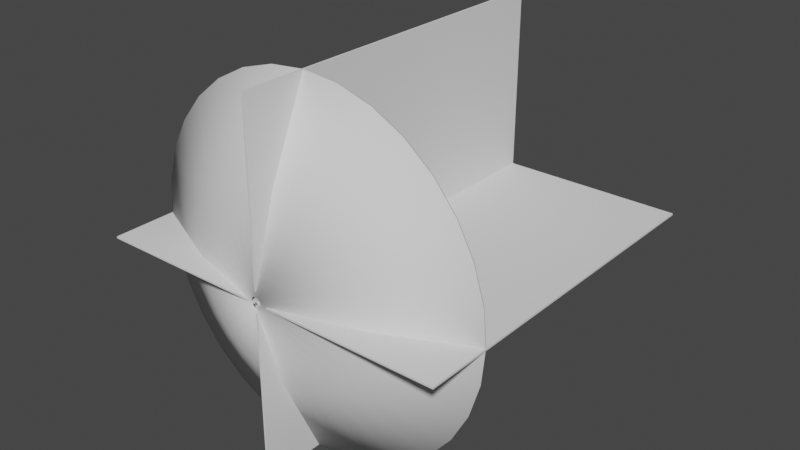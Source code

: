 # Source: muzzlePlanes.blend  (saved by Blender 2.93.21; exported with 4.5.12 LTS)
import bpy
from mathutils import Matrix  # noqa: F401  (used for matrix-valued properties, if any)

bpy.ops.wm.read_factory_settings(use_empty=True)
scene = bpy.context.scene
scene.name = 'Scene'

# ---- collections
col_collection = bpy.data.collections.new('Collection'); scene.collection.children.link(col_collection)

# ---- world
world_world = bpy.data.worlds.new('World'); scene.world = world_world
world_world.use_nodes = True; world_world.node_tree.nodes.clear()
_N = world_world.node_tree.nodes; _L = world_world.node_tree.links
n0 = _N.new('ShaderNodeOutputWorld'); n0.name = 'World Output'; n0.location = (300, 300)
n1 = _N.new('ShaderNodeBackground'); n1.name = 'Background'; n1.location = (10, 300)
n1.inputs[0].default_value = (0.05088, 0.05088, 0.05088, 1.0)
_L.new(n1.outputs[0], n0.inputs[0])
n0.is_active_output = True
world_world.color = (0.05088, 0.05088, 0.05088)
world_world.use_sun_shadow = False
world_world.sun_shadow_jitter_overblur = 0.0

# ---- meshes
me_circle = bpy.data.meshes.new('Circle')
me_circle.from_pydata([(0.0, 1.0, 0.1865), (-0.1951, 0.9808, 0.1865), (-0.3827, 0.9239, 0.1865), (-0.5556, 0.8315, 0.1865), (-0.7071, 0.7071, 0.1865), (-0.8315, 0.5556, 0.1865), (-0.9239, 0.3827, 0.1865), (-0.9808, 0.1951, 0.1865), (-1.0, -4.371e-08, 0.1865), (-0.9808, -0.1951, 0.1865), (-0.9239, -0.3827, 0.1865), (-0.8315, -0.5556, 0.1865), (-0.7071, -0.7071, 0.1865), (-0.5556, -0.8315, 0.1865), (-0.3827, -0.9239, 0.1865), (-0.1951, -0.9808, 0.1865), (8.742e-08, -1.0, 0.1865), (0.1951, -0.9808, 0.1865), (0.3827, -0.9239, 0.1865), (0.5556, -0.8315, 0.1865), (0.7071, -0.7071, 0.1865), (0.8315, -0.5556, 0.1865), (0.9239, -0.3827, 0.1865), (0.9808, -0.1951, 0.1865), (1.0, 1.192e-08, 0.1865), (0.9808, 0.1951, 0.1865), (0.9239, 0.3827, 0.1865), (0.8315, 0.5556, 0.1865), (0.7071, 0.7071, 0.1865), (0.5556, 0.8315, 0.1865), (0.3827, 0.9239, 0.1865), (0.1951, 0.9808, 0.1865), (-1.349e-08, 0.03413, -0.1744), (-0.006658, 0.03347, -0.1744), (-0.01306, 0.03153, -0.1744), (-0.01896, 0.02838, -0.1744), (-0.02413, 0.02413, -0.1744), (-0.02838, 0.01896, -0.1744), (-0.03153, 0.01306, -0.1744), (-0.03347, 0.006658, -0.1744), (-0.03413, -1.948e-08, -0.1744), (-0.03347, -0.006658, -0.1744), (-0.03153, -0.01306, -0.1744), (-0.02838, -0.01896, -0.1744), (-0.02413, -0.02413, -0.1744), (-0.01896, -0.02838, -0.1744), (-0.01306, -0.03153, -0.1744), (-0.006658, -0.03347, -0.1744), (-1.051e-08, -0.03413, -0.1744), (0.006658, -0.03347, -0.1744), (0.01306, -0.03153, -0.1744), (0.01896, -0.02838, -0.1744), (0.02413, -0.02413, -0.1744), (0.02838, -0.01896, -0.1744), (0.03153, -0.01306, -0.1744), (0.03347, -0.006658, -0.1744), (0.03413, -1.758e-08, -0.1744), (0.03347, 0.006658, -0.1744), (0.03153, 0.01306, -0.1744), (0.02838, 0.01896, -0.1744), (0.02413, 0.02413, -0.1744), (0.01896, 0.02838, -0.1744), (0.01306, 0.03153, -0.1744), (0.006658, 0.03347, -0.1744), (0.4777, 0.1979, -0.03127), (0.4299, 0.2873, -0.03127), (-0.2873, -0.4299, -0.03127), (-0.1979, -0.4777, -0.03127), (-6.747e-09, 0.5171, -0.03127), (-0.1009, 0.5071, -0.03127), (0.3656, 0.3656, -0.03127), (-0.1009, -0.5071, -0.03127), (-0.1979, 0.4777, -0.03127), (0.2873, 0.4299, -0.03127), (3.846e-08, -0.5171, -0.03127), (-0.2873, 0.4299, -0.03127), (0.1979, 0.4777, -0.03127), (0.1009, -0.5071, -0.03127), (-0.3656, 0.3656, -0.03127), (0.1009, 0.5071, -0.03127), (0.1979, -0.4777, -0.03127), (-0.4299, 0.2873, -0.03127), (0.2873, -0.4299, -0.03127), (-0.4777, 0.1979, -0.03127), (0.3656, -0.3656, -0.03127), (-0.5071, 0.1009, -0.03127), (0.4299, -0.2873, -0.03127), (-0.5171, -3.16e-08, -0.03127), (0.4777, -0.1979, -0.03127), (-0.5071, -0.1009, -0.03127), (0.5071, -0.1009, -0.03127), (-0.4777, -0.1979, -0.03127), (0.5171, -2.829e-09, -0.03127), (-0.4299, -0.2873, -0.03127), (0.5071, 0.1009, -0.03127), (-0.3656, -0.3656, -0.03127)], [], [(65, 64, 58, 59), (67, 66, 45, 46), (69, 68, 32, 33), (70, 65, 59, 60), (71, 67, 46, 47), (72, 69, 33, 34), (73, 70, 60, 61), (74, 71, 47, 48), (75, 72, 34, 35), (76, 73, 61, 62), (77, 74, 48, 49), (78, 75, 35, 36), (79, 76, 62, 63), (80, 77, 49, 50), (81, 78, 36, 37), (68, 79, 63, 32), (82, 80, 50, 51), (83, 81, 37, 38), (84, 82, 51, 52), (85, 83, 38, 39), (86, 84, 52, 53), (87, 85, 39, 40), (88, 86, 53, 54), (89, 87, 40, 41), (90, 88, 54, 55), (91, 89, 41, 42), (92, 90, 55, 56), (93, 91, 42, 43), (94, 92, 56, 57), (95, 93, 43, 44), (64, 94, 57, 58), (66, 95, 44, 45), (13, 12, 95, 66), (26, 25, 94, 64), (12, 11, 93, 95), (25, 24, 92, 94), (11, 10, 91, 93), (24, 23, 90, 92), (10, 9, 89, 91), (23, 22, 88, 90), (9, 8, 87, 89), (22, 21, 86, 88), (8, 7, 85, 87), (21, 20, 84, 86), (7, 6, 83, 85), (20, 19, 82, 84), (6, 5, 81, 83), (19, 18, 80, 82), (0, 31, 79, 68), (5, 4, 78, 81), (18, 17, 77, 80), (31, 30, 76, 79), (4, 3, 75, 78), (17, 16, 74, 77), (30, 29, 73, 76), (3, 2, 72, 75), (16, 15, 71, 74), (29, 28, 70, 73), (2, 1, 69, 72), (15, 14, 67, 71), (28, 27, 65, 70), (1, 0, 68, 69), (14, 13, 66, 67), (27, 26, 64, 65)])
me_circle.polygons.foreach_set('use_smooth', [True] * 64)
_uv = me_circle.uv_layers.new(name='UVMap')
_uv.uv.foreach_set('vector', [0.6569, 0.5019, 0.6881, 0.5019, 0.6881, 0.003771, 0.6569, 0.003771, 0.0643, 0.5019, 0.09549, 0.5019, 0.09549, 0.003771, 0.0643, 0.003771, 0.4698, 0.5019, 0.501, 0.5019, 0.501, 0.003771, 0.4698, 0.003771, 0.6257, 0.5019, 0.6569, 0.5019, 0.6569, 0.003771, 0.6257, 0.003771, 0.03311, 0.5019, 0.0643, 0.5019, 0.0643, 0.003771, 0.03311, 0.003771, 0.4386, 0.5019, 0.4698, 0.5019, 0.4698, 0.003771, 0.4386, 0.003771, 0.5945, 0.5019, 0.6257, 0.5019, 0.6257, 0.003771, 0.5945, 0.003771, 0.001919, 0.5019, 0.03311, 0.5019, 0.03311, 0.003771, 0.001919, 0.003771, 0.4074, 0.5019, 0.4386, 0.5019, 0.4386, 0.003771, 0.4074, 0.003771, 0.5633, 0.5019, 0.5945, 0.5019, 0.5945, 0.003771, 0.5633, 0.003771, 0.9688, 0.5019, 1.0, 0.5019, 1.0, 0.003771, 0.9688, 0.003771, 0.3762, 0.5019, 0.4074, 0.5019, 0.4074, 0.003771, 0.3762, 0.003771, 0.5321, 0.5019, 0.5633, 0.5019, 0.5633, 0.003771, 0.5321, 0.003771, 0.9376, 0.5019, 0.9688, 0.5019, 0.9688, 0.003771, 0.9376, 0.003771, 0.345, 0.5019, 0.3762, 0.5019, 0.3762, 0.003771, 0.345, 0.003771, 0.501, 0.5019, 0.5321, 0.5019, 0.5321, 0.003771, 0.501, 0.003771, 0.9064, 0.5019, 0.9376, 0.5019, 0.9376, 0.003771, 0.9064, 0.003771, 0.3138, 0.5019, 0.345, 0.5019, 0.345, 0.003771, 0.3138, 0.003771, 0.8752, 0.5019, 0.9064, 0.5019, 0.9064, 0.003771, 0.8752, 0.003771, 0.2826, 0.5019, 0.3138, 0.5019, 0.3138, 0.003771, 0.2826, 0.003771, 0.8441, 0.5019, 0.8752, 0.5019, 0.8752, 0.003771, 0.8441, 0.003771, 0.2514, 0.5019, 0.2826, 0.5019, 0.2826, 0.003771, 0.2514, 0.003771, 0.8129, 0.5019, 0.8441, 0.5019, 0.8441, 0.003771, 0.8129, 0.003771, 0.2202, 0.5019, 0.2514, 0.5019, 0.2514, 0.003771, 0.2202, 0.003771, 0.7817, 0.5019, 0.8129, 0.5019, 0.8129, 0.003771, 0.7817, 0.003771, 0.1891, 0.5019, 0.2202, 0.5019, 0.2202, 0.003771, 0.1891, 0.003771, 0.7505, 0.5019, 0.7817, 0.5019, 0.7817, 0.003771, 0.7505, 0.003771, 0.1579, 0.5019, 0.1891, 0.5019, 0.1891, 0.003771, 0.1579, 0.003771, 0.7193, 0.5019, 0.7505, 0.5019, 0.7505, 0.003771, 0.7193, 0.003771, 0.1267, 0.5019, 0.1579, 0.5019, 0.1579, 0.003771, 0.1267, 0.003771, 0.6881, 0.5019, 0.7193, 0.5019, 0.7193, 0.003771, 0.6881, 0.003771, 0.09549, 0.5019, 0.1267, 0.5019, 0.1267, 0.003771, 0.09549, 0.003771, 0.09549, 1.0, 0.1267, 1.0, 0.1267, 0.5019, 0.09549, 0.5019, 0.6881, 1.0, 0.7193, 1.0, 0.7193, 0.5019, 0.6881, 0.5019, 0.1267, 1.0, 0.1579, 1.0, 0.1579, 0.5019, 0.1267, 0.5019, 0.7193, 1.0, 0.7505, 1.0, 0.7505, 0.5019, 0.7193, 0.5019, 0.1579, 1.0, 0.1891, 1.0, 0.1891, 0.5019, 0.1579, 0.5019, 0.7505, 1.0, 0.7817, 1.0, 0.7817, 0.5019, 0.7505, 0.5019, 0.1891, 1.0, 0.2202, 1.0, 0.2202, 0.5019, 0.1891, 0.5019, 0.7817, 1.0, 0.8129, 1.0, 0.8129, 0.5019, 0.7817, 0.5019, 0.2202, 1.0, 0.2514, 1.0, 0.2514, 0.5019, 0.2202, 0.5019, 0.8129, 1.0, 0.8441, 1.0, 0.8441, 0.5019, 0.8129, 0.5019, 0.2514, 1.0, 0.2826, 1.0, 0.2826, 0.5019, 0.2514, 0.5019, 0.8441, 1.0, 0.8752, 1.0, 0.8752, 0.5019, 0.8441, 0.5019, 0.2826, 1.0, 0.3138, 1.0, 0.3138, 0.5019, 0.2826, 0.5019, 0.8752, 1.0, 0.9064, 1.0, 0.9064, 0.5019, 0.8752, 0.5019, 0.3138, 1.0, 0.345, 1.0, 0.345, 0.5019, 0.3138, 0.5019, 0.9064, 1.0, 0.9376, 1.0, 0.9376, 0.5019, 0.9064, 0.5019, 0.501, 1.0, 0.5321, 1.0, 0.5321, 0.5019, 0.501, 0.5019, 0.345, 1.0, 0.3762, 1.0, 0.3762, 0.5019, 0.345, 0.5019, 0.9376, 1.0, 0.9688, 1.0, 0.9688, 0.5019, 0.9376, 0.5019, 0.5321, 1.0, 0.5633, 1.0, 0.5633, 0.5019, 0.5321, 0.5019, 0.3762, 1.0, 0.4074, 1.0, 0.4074, 0.5019, 0.3762, 0.5019, 0.9688, 1.0, 1.0, 1.0, 1.0, 0.5019, 0.9688, 0.5019, 0.5633, 1.0, 0.5945, 1.0, 0.5945, 0.5019, 0.5633, 0.5019, 0.4074, 1.0, 0.4386, 1.0, 0.4386, 0.5019, 0.4074, 0.5019, 0.001919, 1.0, 0.03311, 1.0, 0.03311, 0.5019, 0.001919, 0.5019, 0.5945, 1.0, 0.6257, 1.0, 0.6257, 0.5019, 0.5945, 0.5019, 0.4386, 1.0, 0.4698, 1.0, 0.4698, 0.5019, 0.4386, 0.5019, 0.03311, 1.0, 0.0643, 1.0, 0.0643, 0.5019, 0.03311, 0.5019, 0.6257, 1.0, 0.6569, 1.0, 0.6569, 0.5019, 0.6257, 0.5019, 0.4698, 1.0, 0.501, 1.0, 0.501, 0.5019, 0.4698, 0.5019, 0.0643, 1.0, 0.09549, 1.0, 0.09549, 0.5019, 0.0643, 0.5019, 0.6569, 1.0, 0.6881, 1.0, 0.6881, 0.5019, 0.6569, 0.5019])
me_circle.use_remesh_fix_poles = True
me_circle.use_remesh_preserve_attributes = False
me_circle.update()
me_plane_001 = bpy.data.meshes.new('Plane.001')
me_plane_001.from_pydata([(-1.0, 0.0, 0.0), (1.0, 0.0, 0.0), (-1.0, 2.0, 0.0), (1.0, 2.0, 0.0), (4.371e-08, 0.0, -1.0), (-4.371e-08, 0.0, 1.0), (4.371e-08, 2.0, -1.0), (-4.371e-08, 2.0, 1.0)], [], [(0, 1, 3, 2), (4, 5, 7, 6)])
_uv = me_plane_001.uv_layers.new(name='UVMap')
_uv.uv.foreach_set('vector', [0.0, 0.0, 1.0, 0.0, 1.0, 1.0, 0.0, 1.0, 0.0, 0.0, 1.0, 0.0, 1.0, 1.0, 0.0, 1.0])
me_plane_001.use_remesh_fix_poles = True
me_plane_001.use_remesh_preserve_attributes = False
me_plane_001.update()

# ---- objects
ob_circle = bpy.data.objects.new('Circle', me_circle)
ob_plane = bpy.data.objects.new('Plane', me_plane_001)

# ---- transforms, parenting, visibility, modifiers, constraints
ob_circle.location = (0.0, 0.1672, 0.0)
ob_circle.rotation_euler = (-1.571, 1.571, 0.0)
_m = ob_circle.modifiers.new('Solidify', 'SOLIDIFY')
ob_plane.location = (0.0, 0.0, 0.0)
ob_plane.rotation_euler = (0.0, 1.571, 0.0)
_m = ob_plane.modifiers.new('Solidify', 'SOLIDIFY')

# ---- collection membership
col_collection.objects.link(ob_circle)
col_collection.objects.link(ob_plane)

# ---- scene / render settings (as saved in the file)
scene.frame_start = 1; scene.frame_end = 250; scene.frame_set(0)
scene.render.engine = 'BLENDER_EEVEE_NEXT'
scene.cycles.use_denoising = False
scene.cycles.samples = 128
scene.cycles.sampling_pattern = 'TABULATED_SOBOL'
scene.cycles.use_adaptive_sampling = False
scene.cycles.use_light_tree = False
scene.view_settings.view_transform = 'Filmic'
bpy.context.view_layer.update()

# ---- added for rendering (the .blend has no active camera and no usable light): camera, sun
cam_auto = bpy.data.cameras.new('AutoCamera')
cam_auto.lens = 50.0
cam_auto.sensor_width = 36.0
cam_auto.clip_end = 1000.0
ob_auto_camera = bpy.data.objects.new('AutoCamera', cam_auto)
scene.collection.objects.link(ob_auto_camera)
ob_auto_camera.location = (3.20894, -2.85434, 2.56715)
ob_auto_camera.rotation_euler = (1.09748, -7.21219e-08, 0.694738)
scene.camera = ob_auto_camera
light_auto_sun = bpy.data.lights.new('AutoSun', 'SUN')
light_auto_sun.energy = 3.0
light_auto_sun.angle = 0.0523599
ob_auto_sun = bpy.data.objects.new('AutoSun', light_auto_sun)
scene.collection.objects.link(ob_auto_sun)
ob_auto_sun.rotation_euler = (0.872665, 0.174533, 0.523599)
bpy.context.view_layer.update()
